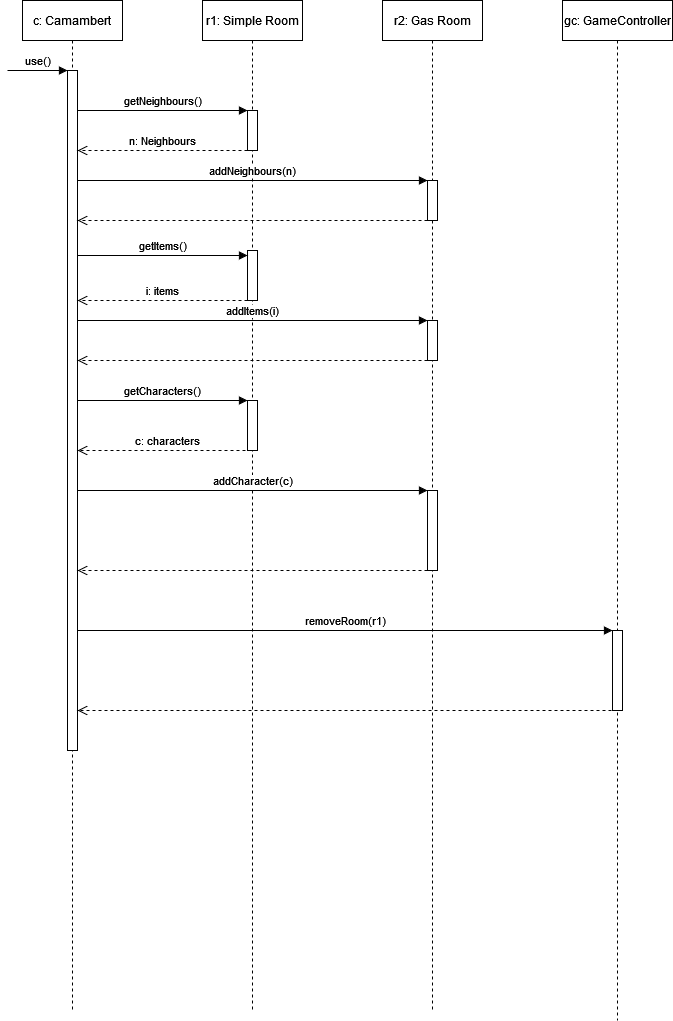

The diagram above was exported from draw.io. Its source (the exported page's mxGraphModel, read from the mxfile embedded in the PNG):
<mxGraphModel dx="880" dy="442" grid="1" gridSize="10" guides="1" tooltips="1" connect="1" arrows="1" fold="1" page="1" pageScale="1" pageWidth="850" pageHeight="1100" math="0" shadow="0">
  <root>
    <mxCell id="0" />
    <mxCell id="1" parent="0" />
    <mxCell id="aM9ryv3xv72pqoxQDRHE-1" value="c: Camambert" style="shape=umlLifeline;perimeter=lifelinePerimeter;whiteSpace=wrap;html=1;container=0;dropTarget=0;collapsible=0;recursiveResize=0;outlineConnect=0;portConstraint=eastwest;newEdgeStyle={&quot;edgeStyle&quot;:&quot;elbowEdgeStyle&quot;,&quot;elbow&quot;:&quot;vertical&quot;,&quot;curved&quot;:0,&quot;rounded&quot;:0};" parent="1" vertex="1">
      <mxGeometry x="40" y="40" width="100" height="1010" as="geometry" />
    </mxCell>
    <mxCell id="aM9ryv3xv72pqoxQDRHE-2" value="" style="html=1;points=[];perimeter=orthogonalPerimeter;outlineConnect=0;targetShapes=umlLifeline;portConstraint=eastwest;newEdgeStyle={&quot;edgeStyle&quot;:&quot;elbowEdgeStyle&quot;,&quot;elbow&quot;:&quot;vertical&quot;,&quot;curved&quot;:0,&quot;rounded&quot;:0};" parent="aM9ryv3xv72pqoxQDRHE-1" vertex="1">
      <mxGeometry x="45" y="70" width="10" height="680" as="geometry" />
    </mxCell>
    <mxCell id="aM9ryv3xv72pqoxQDRHE-3" value="use()" style="html=1;verticalAlign=bottom;startArrow=none;endArrow=block;startSize=8;edgeStyle=elbowEdgeStyle;elbow=vertical;curved=0;rounded=0;startFill=0;" parent="aM9ryv3xv72pqoxQDRHE-1" target="aM9ryv3xv72pqoxQDRHE-2" edge="1">
      <mxGeometry relative="1" as="geometry">
        <mxPoint x="-15" y="70" as="sourcePoint" />
      </mxGeometry>
    </mxCell>
    <mxCell id="aM9ryv3xv72pqoxQDRHE-5" value="r1: Simple Room" style="shape=umlLifeline;perimeter=lifelinePerimeter;whiteSpace=wrap;html=1;container=0;dropTarget=0;collapsible=0;recursiveResize=0;outlineConnect=0;portConstraint=eastwest;newEdgeStyle={&quot;edgeStyle&quot;:&quot;elbowEdgeStyle&quot;,&quot;elbow&quot;:&quot;vertical&quot;,&quot;curved&quot;:0,&quot;rounded&quot;:0};" parent="1" vertex="1">
      <mxGeometry x="220" y="40" width="100" height="1010" as="geometry" />
    </mxCell>
    <mxCell id="aM9ryv3xv72pqoxQDRHE-6" value="" style="html=1;points=[];perimeter=orthogonalPerimeter;outlineConnect=0;targetShapes=umlLifeline;portConstraint=eastwest;newEdgeStyle={&quot;edgeStyle&quot;:&quot;elbowEdgeStyle&quot;,&quot;elbow&quot;:&quot;vertical&quot;,&quot;curved&quot;:0,&quot;rounded&quot;:0};" parent="aM9ryv3xv72pqoxQDRHE-5" vertex="1">
      <mxGeometry x="45" y="110" width="10" height="40" as="geometry" />
    </mxCell>
    <mxCell id="dw2SOexZEs-VzzzgZmwB-8" value="" style="html=1;points=[[0,0,0,0,5],[0,1,0,0,-5],[1,0,0,0,5],[1,1,0,0,-5]];perimeter=orthogonalPerimeter;outlineConnect=0;targetShapes=umlLifeline;portConstraint=eastwest;newEdgeStyle={&quot;curved&quot;:0,&quot;rounded&quot;:0};" vertex="1" parent="aM9ryv3xv72pqoxQDRHE-5">
      <mxGeometry x="45" y="250" width="10" height="50" as="geometry" />
    </mxCell>
    <mxCell id="dw2SOexZEs-VzzzgZmwB-26" value="" style="html=1;points=[[0,0,0,0,5],[0,1,0,0,-5],[1,0,0,0,5],[1,1,0,0,-5]];perimeter=orthogonalPerimeter;outlineConnect=0;targetShapes=umlLifeline;portConstraint=eastwest;newEdgeStyle={&quot;curved&quot;:0,&quot;rounded&quot;:0};" vertex="1" parent="aM9ryv3xv72pqoxQDRHE-5">
      <mxGeometry x="45" y="400" width="10" height="50" as="geometry" />
    </mxCell>
    <mxCell id="dw2SOexZEs-VzzzgZmwB-28" value="c: characters" style="html=1;verticalAlign=bottom;endArrow=open;dashed=1;endSize=8;curved=0;rounded=0;" edge="1" parent="aM9ryv3xv72pqoxQDRHE-5" target="aM9ryv3xv72pqoxQDRHE-2">
      <mxGeometry relative="1" as="geometry">
        <mxPoint x="55" y="450" as="sourcePoint" />
        <mxPoint x="-120" y="450" as="targetPoint" />
        <Array as="points" />
      </mxGeometry>
    </mxCell>
    <mxCell id="aM9ryv3xv72pqoxQDRHE-7" value="getNeighbours()" style="html=1;verticalAlign=bottom;endArrow=block;edgeStyle=elbowEdgeStyle;elbow=vertical;curved=0;rounded=0;" parent="1" source="aM9ryv3xv72pqoxQDRHE-2" target="aM9ryv3xv72pqoxQDRHE-6" edge="1">
      <mxGeometry relative="1" as="geometry">
        <mxPoint x="195" y="130" as="sourcePoint" />
        <Array as="points">
          <mxPoint x="200" y="150" />
          <mxPoint x="180" y="120" />
        </Array>
      </mxGeometry>
    </mxCell>
    <mxCell id="aM9ryv3xv72pqoxQDRHE-8" value="n: Neighbours" style="html=1;verticalAlign=bottom;endArrow=open;dashed=1;endSize=8;edgeStyle=elbowEdgeStyle;elbow=vertical;curved=0;rounded=0;" parent="1" target="aM9ryv3xv72pqoxQDRHE-2" edge="1">
      <mxGeometry relative="1" as="geometry">
        <mxPoint x="90" y="280" as="targetPoint" />
        <Array as="points" />
        <mxPoint x="265" y="190" as="sourcePoint" />
      </mxGeometry>
    </mxCell>
    <mxCell id="dw2SOexZEs-VzzzgZmwB-3" value="r2: Gas Room" style="shape=umlLifeline;perimeter=lifelinePerimeter;whiteSpace=wrap;html=1;container=1;dropTarget=0;collapsible=0;recursiveResize=0;outlineConnect=0;portConstraint=eastwest;newEdgeStyle={&quot;curved&quot;:0,&quot;rounded&quot;:0};" vertex="1" parent="1">
      <mxGeometry x="400" y="40" width="100" height="1010" as="geometry" />
    </mxCell>
    <mxCell id="dw2SOexZEs-VzzzgZmwB-5" value="" style="html=1;points=[[0,0,0,0,5],[0,1,0,0,-5],[1,0,0,0,5],[1,1,0,0,-5]];perimeter=orthogonalPerimeter;outlineConnect=0;targetShapes=umlLifeline;portConstraint=eastwest;newEdgeStyle={&quot;curved&quot;:0,&quot;rounded&quot;:0};" vertex="1" parent="dw2SOexZEs-VzzzgZmwB-3">
      <mxGeometry x="45" y="180" width="10" height="40" as="geometry" />
    </mxCell>
    <mxCell id="dw2SOexZEs-VzzzgZmwB-11" value="" style="html=1;points=[[0,0,0,0,5],[0,1,0,0,-5],[1,0,0,0,5],[1,1,0,0,-5]];perimeter=orthogonalPerimeter;outlineConnect=0;targetShapes=umlLifeline;portConstraint=eastwest;newEdgeStyle={&quot;curved&quot;:0,&quot;rounded&quot;:0};" vertex="1" parent="dw2SOexZEs-VzzzgZmwB-3">
      <mxGeometry x="45" y="320" width="10" height="40" as="geometry" />
    </mxCell>
    <mxCell id="dw2SOexZEs-VzzzgZmwB-30" value="" style="html=1;points=[[0,0,0,0,5],[0,1,0,0,-5],[1,0,0,0,5],[1,1,0,0,-5]];perimeter=orthogonalPerimeter;outlineConnect=0;targetShapes=umlLifeline;portConstraint=eastwest;newEdgeStyle={&quot;curved&quot;:0,&quot;rounded&quot;:0};" vertex="1" parent="dw2SOexZEs-VzzzgZmwB-3">
      <mxGeometry x="45" y="490" width="10" height="80" as="geometry" />
    </mxCell>
    <mxCell id="dw2SOexZEs-VzzzgZmwB-6" value="addNeighbours(n)" style="html=1;verticalAlign=bottom;endArrow=block;curved=0;rounded=0;" edge="1" parent="1">
      <mxGeometry width="80" relative="1" as="geometry">
        <mxPoint x="95" y="220" as="sourcePoint" />
        <mxPoint x="445" y="220" as="targetPoint" />
      </mxGeometry>
    </mxCell>
    <mxCell id="dw2SOexZEs-VzzzgZmwB-7" value="" style="html=1;verticalAlign=bottom;endArrow=open;dashed=1;endSize=8;curved=0;rounded=0;" edge="1" parent="1">
      <mxGeometry relative="1" as="geometry">
        <mxPoint x="445" y="260" as="sourcePoint" />
        <mxPoint x="95" y="260" as="targetPoint" />
      </mxGeometry>
    </mxCell>
    <mxCell id="dw2SOexZEs-VzzzgZmwB-9" value="getItems()" style="html=1;verticalAlign=bottom;endArrow=block;curved=0;rounded=0;entryX=0;entryY=0;entryDx=0;entryDy=5;" edge="1" parent="1" target="dw2SOexZEs-VzzzgZmwB-8" source="aM9ryv3xv72pqoxQDRHE-2">
      <mxGeometry relative="1" as="geometry">
        <mxPoint x="100" y="295" as="sourcePoint" />
      </mxGeometry>
    </mxCell>
    <mxCell id="dw2SOexZEs-VzzzgZmwB-10" value="i: items" style="html=1;verticalAlign=bottom;endArrow=open;dashed=1;endSize=8;curved=0;rounded=0;" edge="1" parent="1" source="dw2SOexZEs-VzzzgZmwB-8" target="aM9ryv3xv72pqoxQDRHE-2">
      <mxGeometry relative="1" as="geometry">
        <mxPoint x="310" y="360" as="sourcePoint" />
        <mxPoint x="100" y="360" as="targetPoint" />
        <Array as="points">
          <mxPoint x="230" y="340" />
          <mxPoint x="220" y="340" />
        </Array>
      </mxGeometry>
    </mxCell>
    <mxCell id="dw2SOexZEs-VzzzgZmwB-13" value="" style="html=1;verticalAlign=bottom;endArrow=open;dashed=1;endSize=8;curved=0;rounded=0;" edge="1" parent="1">
      <mxGeometry relative="1" as="geometry">
        <mxPoint x="445" y="400" as="sourcePoint" />
        <mxPoint x="95" y="400" as="targetPoint" />
      </mxGeometry>
    </mxCell>
    <mxCell id="dw2SOexZEs-VzzzgZmwB-12" value="addItems(i)" style="html=1;verticalAlign=bottom;endArrow=block;curved=0;rounded=0;" edge="1" parent="1" source="aM9ryv3xv72pqoxQDRHE-2">
      <mxGeometry width="80" relative="1" as="geometry">
        <mxPoint x="95" y="360" as="sourcePoint" />
        <mxPoint x="445" y="360" as="targetPoint" />
      </mxGeometry>
    </mxCell>
    <mxCell id="dw2SOexZEs-VzzzgZmwB-27" value="getCharacters()" style="html=1;verticalAlign=bottom;endArrow=block;curved=0;rounded=0;entryX=0;entryY=0;entryDx=0;entryDy=0;entryPerimeter=0;" edge="1" parent="1" target="dw2SOexZEs-VzzzgZmwB-26" source="aM9ryv3xv72pqoxQDRHE-2">
      <mxGeometry relative="1" as="geometry">
        <mxPoint x="60" y="445" as="sourcePoint" />
        <Array as="points">
          <mxPoint x="220" y="440" />
          <mxPoint x="250" y="440" />
        </Array>
      </mxGeometry>
    </mxCell>
    <mxCell id="dw2SOexZEs-VzzzgZmwB-29" value="addCharacter(c)" style="html=1;verticalAlign=bottom;endArrow=block;curved=0;rounded=0;" edge="1" parent="1" target="dw2SOexZEs-VzzzgZmwB-30" source="aM9ryv3xv72pqoxQDRHE-2">
      <mxGeometry width="80" relative="1" as="geometry">
        <mxPoint x="60" y="868" as="sourcePoint" />
        <mxPoint x="460" y="870" as="targetPoint" />
      </mxGeometry>
    </mxCell>
    <mxCell id="dw2SOexZEs-VzzzgZmwB-31" value="" style="html=1;verticalAlign=bottom;endArrow=open;dashed=1;endSize=8;curved=0;rounded=0;" edge="1" parent="1">
      <mxGeometry relative="1" as="geometry">
        <mxPoint x="445" y="610" as="sourcePoint" />
        <mxPoint x="95" y="610" as="targetPoint" />
      </mxGeometry>
    </mxCell>
    <mxCell id="dw2SOexZEs-VzzzgZmwB-32" value="gc: GameController" style="shape=umlLifeline;perimeter=lifelinePerimeter;whiteSpace=wrap;html=1;container=1;dropTarget=0;collapsible=0;recursiveResize=0;outlineConnect=0;portConstraint=eastwest;newEdgeStyle={&quot;curved&quot;:0,&quot;rounded&quot;:0};" vertex="1" parent="1">
      <mxGeometry x="580" y="40" width="110" height="1020" as="geometry" />
    </mxCell>
    <mxCell id="dw2SOexZEs-VzzzgZmwB-33" value="" style="html=1;points=[[0,0,0,0,5],[0,1,0,0,-5],[1,0,0,0,5],[1,1,0,0,-5]];perimeter=orthogonalPerimeter;outlineConnect=0;targetShapes=umlLifeline;portConstraint=eastwest;newEdgeStyle={&quot;curved&quot;:0,&quot;rounded&quot;:0};" vertex="1" parent="dw2SOexZEs-VzzzgZmwB-32">
      <mxGeometry x="50" y="630" width="10" height="80" as="geometry" />
    </mxCell>
    <mxCell id="dw2SOexZEs-VzzzgZmwB-34" value="removeRoom(r1)" style="html=1;verticalAlign=bottom;endArrow=block;curved=0;rounded=0;" edge="1" parent="1" source="aM9ryv3xv72pqoxQDRHE-2" target="dw2SOexZEs-VzzzgZmwB-33">
      <mxGeometry x="0.0019" width="80" relative="1" as="geometry">
        <mxPoint x="300" y="660" as="sourcePoint" />
        <mxPoint x="380" y="660" as="targetPoint" />
        <mxPoint as="offset" />
      </mxGeometry>
    </mxCell>
    <mxCell id="dw2SOexZEs-VzzzgZmwB-35" value="" style="html=1;verticalAlign=bottom;endArrow=open;dashed=1;endSize=8;curved=0;rounded=0;" edge="1" parent="1" target="aM9ryv3xv72pqoxQDRHE-2">
      <mxGeometry relative="1" as="geometry">
        <mxPoint x="635" y="750" as="sourcePoint" />
        <mxPoint x="100" y="750" as="targetPoint" />
        <mxPoint as="offset" />
      </mxGeometry>
    </mxCell>
  </root>
</mxGraphModel>